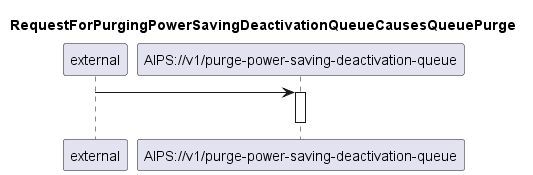

The diagram above was rendered by PlantUML. Its source (embedded in the PNG):
@startuml 412_purgePowerSavingDeactivationQueue
skinparam responseMessageBelowArrow true

title
RequestForPurgingPowerSavingDeactivationQueueCausesQueuePurge
end title

participant "external" as requestor
participant "AIPS://v1/purge-power-saving-deactivation-queue" as purgeQueue

requestor -> purgeQueue
activate purgeQueue

deactivate purgeQueue

@enduml